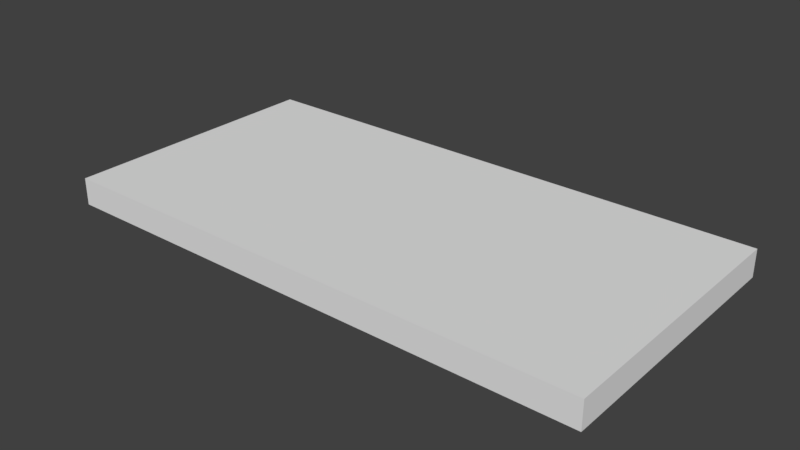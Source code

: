 # Source: ChurchFloor_2x4x0.2.blend  (saved by Blender 2.79.0; exported with 4.5.12 LTS)
import bpy
from mathutils import Matrix  # noqa: F401  (used for matrix-valued properties, if any)

bpy.ops.wm.read_factory_settings(use_empty=True)
scene = bpy.context.scene
scene.name = 'Scene'

# ---- collections
col_collection_1 = bpy.data.collections.new('Collection 1'); scene.collection.children.link(col_collection_1)

# ---- world
world_world = bpy.data.worlds.new('World'); scene.world = world_world
world_world.color = (0.05088, 0.05088, 0.05088)
world_world.use_sun_shadow = False
world_world.sun_shadow_jitter_overblur = 0.0
world_world.cycles.sampling_method = 'MANUAL'

# ---- meshes
me_churchfloor_2x4x0_2 = bpy.data.meshes.new('ChurchFloor_2x4x0.2')
me_churchfloor_2x4x0_2.from_pydata([(-2.0, 0.0, 0.0), (0.0, 0.0, 0.0), (-2.0, 4.0, 0.0), (0.0, 4.0, 0.0), (-2.0, 0.0, -0.2), (0.0, 0.0, -0.2), (-2.0, 4.0, -0.2), (0.0, 4.0, -0.2)], [], [(0, 1, 3, 2), (4, 6, 7, 5), (0, 2, 6, 4), (1, 0, 4, 5), (3, 1, 5, 7), (2, 3, 7, 6)])
me_churchfloor_2x4x0_2.use_remesh_preserve_volume = False
me_churchfloor_2x4x0_2.use_remesh_preserve_attributes = False
me_churchfloor_2x4x0_2.use_mirror_vertex_groups = False
me_churchfloor_2x4x0_2.update()

# ---- objects
ob_churchfloor_2x4x0_2 = bpy.data.objects.new('ChurchFloor_2x4x0.2', me_churchfloor_2x4x0_2)

# ---- transforms, parenting, visibility, modifiers, constraints
ob_churchfloor_2x4x0_2.location = (0.0, 0.0, 0.0)
ob_churchfloor_2x4x0_2.rotation_euler = (0.0, -0.0, -1.571)
ob_churchfloor_2x4x0_2.lineart.crease_threshold = 0.0

# ---- collection membership
col_collection_1.objects.link(ob_churchfloor_2x4x0_2)

# ---- scene / render settings (as saved in the file)
scene.frame_start = 1; scene.frame_end = 250; scene.frame_set(1)
scene.render.engine = 'CYCLES'
scene.render.resolution_percentage = 50
scene.render.dither_intensity = 0.0
scene.cycles.use_denoising = False
scene.cycles.samples = 128
scene.cycles.sampling_pattern = 'TABULATED_SOBOL'
scene.cycles.use_adaptive_sampling = False
scene.cycles.use_light_tree = False
scene.cycles.blur_glossy = 0.0
scene.cycles.sample_clamp_indirect = 0.0
scene.view_settings.view_transform = 'Standard'
bpy.context.view_layer.update()

# ---- added for rendering (the .blend has no active camera and no usable light): camera, sun
cam_auto = bpy.data.cameras.new('AutoCamera')
cam_auto.lens = 50.0
cam_auto.sensor_width = 36.0
cam_auto.clip_end = 1000.0
ob_auto_camera = bpy.data.objects.new('AutoCamera', cam_auto)
scene.collection.objects.link(ob_auto_camera)
ob_auto_camera.location = (6.14187, -3.97024, 3.21349)
ob_auto_camera.rotation_euler = (1.09748, -7.21219e-08, 0.694738)
scene.camera = ob_auto_camera
light_auto_sun = bpy.data.lights.new('AutoSun', 'SUN')
light_auto_sun.energy = 3.0
light_auto_sun.angle = 0.0523599
ob_auto_sun = bpy.data.objects.new('AutoSun', light_auto_sun)
scene.collection.objects.link(ob_auto_sun)
ob_auto_sun.rotation_euler = (0.872665, 0.174533, 0.523599)
bpy.context.view_layer.update()
